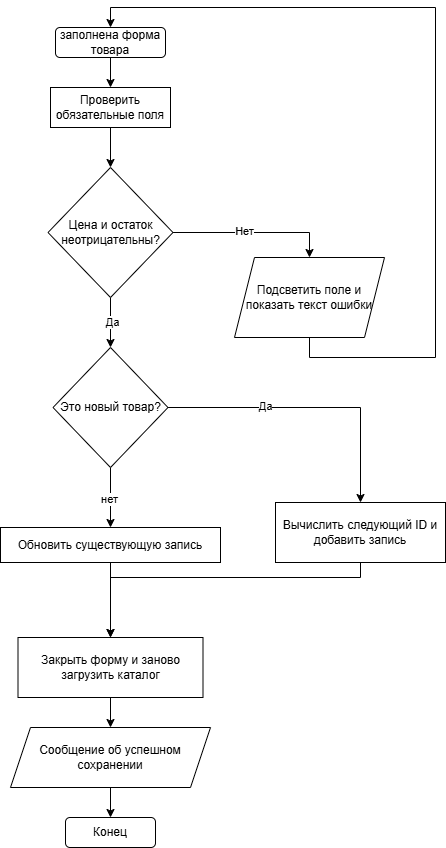

The diagram above was exported from draw.io. Its source (the exported page's mxGraphModel, read from the mxfile embedded in the PNG):
<mxGraphModel dx="564" dy="611" grid="1" gridSize="10" guides="1" tooltips="1" connect="1" arrows="1" fold="1" page="1" pageScale="1" pageWidth="827" pageHeight="1169" math="0" shadow="0">
  <root>
    <mxCell id="0" />
    <mxCell id="1" parent="0" />
    <mxCell id="eTST0WNBg8ZpcMlsVaUJ-3" edge="1" parent="1" source="eTST0WNBg8ZpcMlsVaUJ-1" style="edgeStyle=orthogonalEdgeStyle;rounded=0;orthogonalLoop=1;jettySize=auto;html=1;entryX=0.5;entryY=0;entryDx=0;entryDy=0;" target="eTST0WNBg8ZpcMlsVaUJ-2">
      <mxGeometry relative="1" as="geometry" />
    </mxCell>
    <mxCell id="eTST0WNBg8ZpcMlsVaUJ-1" parent="1" style="rounded=1;whiteSpace=wrap;html=1;" value="заполнена форма товара" vertex="1">
      <mxGeometry height="30" width="110" x="160" y="40" as="geometry" />
    </mxCell>
    <mxCell id="eTST0WNBg8ZpcMlsVaUJ-5" edge="1" parent="1" source="eTST0WNBg8ZpcMlsVaUJ-2" style="edgeStyle=orthogonalEdgeStyle;rounded=0;orthogonalLoop=1;jettySize=auto;html=1;entryX=0.5;entryY=0;entryDx=0;entryDy=0;" target="eTST0WNBg8ZpcMlsVaUJ-4">
      <mxGeometry relative="1" as="geometry" />
    </mxCell>
    <mxCell id="eTST0WNBg8ZpcMlsVaUJ-2" parent="1" style="rounded=0;whiteSpace=wrap;html=1;" value="Проверить обязательные поля" vertex="1">
      <mxGeometry height="40" width="120" x="155" y="100" as="geometry" />
    </mxCell>
    <mxCell id="eTST0WNBg8ZpcMlsVaUJ-7" edge="1" parent="1" source="eTST0WNBg8ZpcMlsVaUJ-4" style="edgeStyle=orthogonalEdgeStyle;rounded=0;orthogonalLoop=1;jettySize=auto;html=1;entryX=0.5;entryY=0;entryDx=0;entryDy=0;" target="eTST0WNBg8ZpcMlsVaUJ-6">
      <mxGeometry relative="1" as="geometry" />
    </mxCell>
    <mxCell id="eTST0WNBg8ZpcMlsVaUJ-9" connectable="0" parent="eTST0WNBg8ZpcMlsVaUJ-7" style="edgeLabel;html=1;align=center;verticalAlign=middle;resizable=0;points=[];" value="Нет" vertex="1">
      <mxGeometry relative="1" x="-0.1269" y="2" as="geometry">
        <mxPoint as="offset" />
      </mxGeometry>
    </mxCell>
    <mxCell id="eTST0WNBg8ZpcMlsVaUJ-11" edge="1" parent="1" source="eTST0WNBg8ZpcMlsVaUJ-4" style="edgeStyle=orthogonalEdgeStyle;rounded=0;orthogonalLoop=1;jettySize=auto;html=1;" target="eTST0WNBg8ZpcMlsVaUJ-10">
      <mxGeometry relative="1" as="geometry" />
    </mxCell>
    <mxCell id="eTST0WNBg8ZpcMlsVaUJ-12" connectable="0" parent="eTST0WNBg8ZpcMlsVaUJ-11" style="edgeLabel;html=1;align=center;verticalAlign=middle;resizable=0;points=[];" value="Да" vertex="1">
      <mxGeometry relative="1" x="-0.032" y="1" as="geometry">
        <mxPoint as="offset" />
      </mxGeometry>
    </mxCell>
    <mxCell id="eTST0WNBg8ZpcMlsVaUJ-4" parent="1" style="rhombus;whiteSpace=wrap;html=1;" value="Цена и остаток неотрицательны?" vertex="1">
      <mxGeometry height="130" width="125" x="152.5" y="180" as="geometry" />
    </mxCell>
    <mxCell id="eTST0WNBg8ZpcMlsVaUJ-8" edge="1" parent="1" source="eTST0WNBg8ZpcMlsVaUJ-6" style="edgeStyle=orthogonalEdgeStyle;rounded=0;orthogonalLoop=1;jettySize=auto;html=1;entryX=0.5;entryY=0;entryDx=0;entryDy=0;exitX=0.5;exitY=1;exitDx=0;exitDy=0;" target="eTST0WNBg8ZpcMlsVaUJ-1">
      <mxGeometry relative="1" as="geometry">
        <Array as="points">
          <mxPoint x="414" y="370" />
          <mxPoint x="540" y="370" />
          <mxPoint x="540" y="20" />
          <mxPoint x="215" y="20" />
        </Array>
      </mxGeometry>
    </mxCell>
    <mxCell id="eTST0WNBg8ZpcMlsVaUJ-6" parent="1" style="shape=parallelogram;perimeter=parallelogramPerimeter;whiteSpace=wrap;html=1;fixedSize=1;" value="Подсветить поле и показать текст ошибки" vertex="1">
      <mxGeometry height="80" width="150" x="339" y="270" as="geometry" />
    </mxCell>
    <mxCell id="eTST0WNBg8ZpcMlsVaUJ-14" edge="1" parent="1" source="eTST0WNBg8ZpcMlsVaUJ-10" style="edgeStyle=orthogonalEdgeStyle;rounded=0;orthogonalLoop=1;jettySize=auto;html=1;" target="eTST0WNBg8ZpcMlsVaUJ-13">
      <mxGeometry relative="1" as="geometry" />
    </mxCell>
    <mxCell id="eTST0WNBg8ZpcMlsVaUJ-15" connectable="0" parent="eTST0WNBg8ZpcMlsVaUJ-14" style="edgeLabel;html=1;align=center;verticalAlign=middle;resizable=0;points=[];" value="нет" vertex="1">
      <mxGeometry relative="1" x="0.04" y="-2" as="geometry">
        <mxPoint as="offset" />
      </mxGeometry>
    </mxCell>
    <mxCell id="eTST0WNBg8ZpcMlsVaUJ-17" edge="1" parent="1" source="eTST0WNBg8ZpcMlsVaUJ-10" style="edgeStyle=orthogonalEdgeStyle;rounded=0;orthogonalLoop=1;jettySize=auto;html=1;entryX=0.5;entryY=0;entryDx=0;entryDy=0;" target="eTST0WNBg8ZpcMlsVaUJ-16">
      <mxGeometry relative="1" as="geometry" />
    </mxCell>
    <mxCell id="eTST0WNBg8ZpcMlsVaUJ-18" connectable="0" parent="eTST0WNBg8ZpcMlsVaUJ-17" style="edgeLabel;html=1;align=center;verticalAlign=middle;resizable=0;points=[];" value="Да" vertex="1">
      <mxGeometry relative="1" x="-0.3287" y="2" as="geometry">
        <mxPoint x="1" as="offset" />
      </mxGeometry>
    </mxCell>
    <mxCell id="eTST0WNBg8ZpcMlsVaUJ-10" parent="1" style="rhombus;whiteSpace=wrap;html=1;" value="Это новый товар?" vertex="1">
      <mxGeometry height="120" width="115" x="157.5" y="360" as="geometry" />
    </mxCell>
    <mxCell id="eTST0WNBg8ZpcMlsVaUJ-20" edge="1" parent="1" source="eTST0WNBg8ZpcMlsVaUJ-13" style="edgeStyle=orthogonalEdgeStyle;rounded=0;orthogonalLoop=1;jettySize=auto;html=1;entryX=0.5;entryY=0;entryDx=0;entryDy=0;" target="eTST0WNBg8ZpcMlsVaUJ-19">
      <mxGeometry relative="1" as="geometry" />
    </mxCell>
    <mxCell id="eTST0WNBg8ZpcMlsVaUJ-13" parent="1" style="rounded=0;whiteSpace=wrap;html=1;" value="Обновить существующую запись" vertex="1">
      <mxGeometry height="35" width="220" x="105" y="540" as="geometry" />
    </mxCell>
    <mxCell id="eTST0WNBg8ZpcMlsVaUJ-21" edge="1" parent="1" source="eTST0WNBg8ZpcMlsVaUJ-16" style="edgeStyle=orthogonalEdgeStyle;rounded=0;orthogonalLoop=1;jettySize=auto;html=1;entryX=0.5;entryY=0;entryDx=0;entryDy=0;" target="eTST0WNBg8ZpcMlsVaUJ-19">
      <mxGeometry relative="1" as="geometry">
        <Array as="points">
          <mxPoint x="465" y="590" />
          <mxPoint x="215" y="590" />
        </Array>
      </mxGeometry>
    </mxCell>
    <mxCell id="eTST0WNBg8ZpcMlsVaUJ-16" parent="1" style="rounded=0;whiteSpace=wrap;html=1;" value="Вычислить следующий ID и добавить запись" vertex="1">
      <mxGeometry height="60" width="170" x="380" y="515" as="geometry" />
    </mxCell>
    <mxCell id="eTST0WNBg8ZpcMlsVaUJ-24" edge="1" parent="1" source="eTST0WNBg8ZpcMlsVaUJ-19" style="edgeStyle=orthogonalEdgeStyle;rounded=0;orthogonalLoop=1;jettySize=auto;html=1;entryX=0.5;entryY=0;entryDx=0;entryDy=0;" target="eTST0WNBg8ZpcMlsVaUJ-22">
      <mxGeometry relative="1" as="geometry" />
    </mxCell>
    <mxCell id="eTST0WNBg8ZpcMlsVaUJ-19" parent="1" style="rounded=0;whiteSpace=wrap;html=1;" value="Закрыть форму и заново загрузить каталог" vertex="1">
      <mxGeometry height="60" width="185" x="122.5" y="650" as="geometry" />
    </mxCell>
    <mxCell id="eTST0WNBg8ZpcMlsVaUJ-26" edge="1" parent="1" source="eTST0WNBg8ZpcMlsVaUJ-22" style="edgeStyle=orthogonalEdgeStyle;rounded=0;orthogonalLoop=1;jettySize=auto;html=1;entryX=0.5;entryY=0;entryDx=0;entryDy=0;" target="eTST0WNBg8ZpcMlsVaUJ-25">
      <mxGeometry relative="1" as="geometry" />
    </mxCell>
    <mxCell id="eTST0WNBg8ZpcMlsVaUJ-22" parent="1" style="shape=parallelogram;perimeter=parallelogramPerimeter;whiteSpace=wrap;html=1;fixedSize=1;" value="Сообщение об успешном сохранении" vertex="1">
      <mxGeometry height="60" width="200" x="115" y="740" as="geometry" />
    </mxCell>
    <mxCell id="eTST0WNBg8ZpcMlsVaUJ-25" parent="1" style="rounded=1;whiteSpace=wrap;html=1;" value="Конец" vertex="1">
      <mxGeometry height="30" width="90" x="170" y="830" as="geometry" />
    </mxCell>
  </root>
</mxGraphModel>